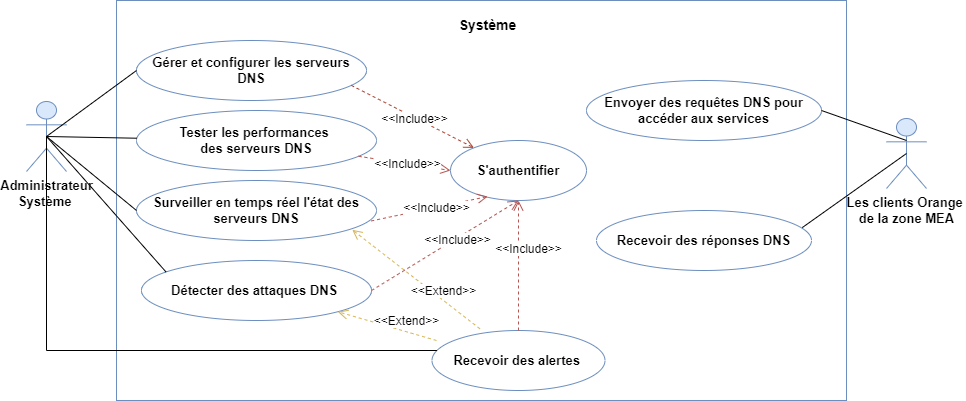

The diagram above was exported from draw.io. Its source (the exported page's mxGraphModel, read from the mxfile embedded in the PNG):
<mxGraphModel dx="1859" dy="501" grid="1" gridSize="10" guides="1" tooltips="1" connect="1" arrows="1" fold="1" page="1" pageScale="1" pageWidth="827" pageHeight="1169" math="0" shadow="0">
  <root>
    <mxCell id="0" />
    <mxCell id="1" parent="0" />
    <mxCell id="PDqdzu1Ucp-oA0ykx4EQ-2" value="&lt;font style=&quot;font-size: 13px;&quot;&gt;Les clients Orange&amp;nbsp;&lt;/font&gt;&lt;div style=&quot;font-size: 13px;&quot;&gt;&lt;font style=&quot;font-size: 13px;&quot;&gt;de la zone MEA&lt;/font&gt;&lt;/div&gt;" style="shape=umlActor;verticalLabelPosition=bottom;verticalAlign=top;html=1;outlineConnect=0;fontStyle=1;fillColor=#dae8fc;strokeColor=#6c8ebf;" parent="1" vertex="1">
      <mxGeometry x="850" y="158" width="40" height="70" as="geometry" />
    </mxCell>
    <mxCell id="PDqdzu1Ucp-oA0ykx4EQ-4" value="" style="rounded=0;whiteSpace=wrap;html=1;strokeColor=#6C8EBF;" parent="1" vertex="1">
      <mxGeometry x="80" y="40" width="730" height="400" as="geometry" />
    </mxCell>
    <mxCell id="PDqdzu1Ucp-oA0ykx4EQ-6" value="&lt;b&gt;&lt;font style=&quot;font-size: 13px;&quot;&gt;Gérer et configurer les serveurs DNS&lt;/font&gt;&lt;/b&gt;" style="ellipse;whiteSpace=wrap;html=1;fillColor=#FFFFFF;strokeColor=#6c8ebf;" parent="1" vertex="1">
      <mxGeometry x="100" y="80" width="230" height="60" as="geometry" />
    </mxCell>
    <mxCell id="PDqdzu1Ucp-oA0ykx4EQ-7" value="&lt;b&gt;&lt;font style=&quot;font-size: 14px;&quot;&gt;Système&lt;/font&gt;&lt;/b&gt;" style="text;strokeColor=none;align=center;fillColor=none;html=1;verticalAlign=middle;whiteSpace=wrap;rounded=0;" parent="1" vertex="1">
      <mxGeometry x="414" y="50" width="75" height="30" as="geometry" />
    </mxCell>
    <mxCell id="PDqdzu1Ucp-oA0ykx4EQ-8" value="&lt;b&gt;&lt;font style=&quot;font-size: 13px;&quot;&gt;Tester les performances&amp;nbsp;&lt;/font&gt;&lt;/b&gt;&lt;div&gt;&lt;b&gt;&lt;font style=&quot;font-size: 13px;&quot;&gt;des serveurs DNS&lt;/font&gt;&lt;/b&gt;&lt;/div&gt;" style="ellipse;whiteSpace=wrap;html=1;fillColor=#ffffff;strokeColor=#6C8EBF;" parent="1" vertex="1">
      <mxGeometry x="100" y="150" width="240" height="60" as="geometry" />
    </mxCell>
    <mxCell id="PDqdzu1Ucp-oA0ykx4EQ-9" value="&lt;b&gt;&lt;font style=&quot;font-size: 13px;&quot;&gt;Surveiller en temps réel l'état des serveurs DNS&lt;/font&gt;&lt;/b&gt;" style="ellipse;whiteSpace=wrap;html=1;strokeColor=#6C8EBF;" parent="1" vertex="1">
      <mxGeometry x="100" y="220" width="240" height="60" as="geometry" />
    </mxCell>
    <mxCell id="PDqdzu1Ucp-oA0ykx4EQ-10" value="&lt;b&gt;&lt;font style=&quot;font-size: 13px;&quot;&gt;Détecter des attaques DNS&amp;nbsp;&lt;/font&gt;&lt;/b&gt;" style="ellipse;whiteSpace=wrap;html=1;strokeColor=#6C8EBF;" parent="1" vertex="1">
      <mxGeometry x="105" y="300" width="230" height="60" as="geometry" />
    </mxCell>
    <mxCell id="PDqdzu1Ucp-oA0ykx4EQ-11" value="&lt;b&gt;&lt;font style=&quot;font-size: 13px;&quot;&gt;Recevoir des alertes&amp;nbsp;&lt;/font&gt;&lt;/b&gt;" style="ellipse;whiteSpace=wrap;html=1;strokeColor=#6C8EBF;" parent="1" vertex="1">
      <mxGeometry x="395.5" y="370" width="173" height="60" as="geometry" />
    </mxCell>
    <mxCell id="PDqdzu1Ucp-oA0ykx4EQ-12" value="&lt;b&gt;&lt;font style=&quot;font-size: 13px;&quot;&gt;S'authentifier&lt;/font&gt;&lt;/b&gt;" style="ellipse;whiteSpace=wrap;html=1;strokeColor=#6C8EBF;" parent="1" vertex="1">
      <mxGeometry x="414" y="180" width="136" height="60" as="geometry" />
    </mxCell>
    <mxCell id="PDqdzu1Ucp-oA0ykx4EQ-13" value="&lt;b&gt;&lt;font style=&quot;font-size: 13px;&quot;&gt;Envoyer des requêtes DNS pour accéder aux services&lt;/font&gt;&lt;/b&gt;" style="ellipse;whiteSpace=wrap;html=1;strokeColor=#6C8EBF;" parent="1" vertex="1">
      <mxGeometry x="550" y="120" width="235" height="60" as="geometry" />
    </mxCell>
    <mxCell id="PDqdzu1Ucp-oA0ykx4EQ-14" value="&lt;b&gt;&lt;font style=&quot;font-size: 13px;&quot;&gt;Recevoir des réponses DNS&lt;/font&gt;&lt;/b&gt;" style="ellipse;whiteSpace=wrap;html=1;strokeColor=#6C8EBF;" parent="1" vertex="1">
      <mxGeometry x="560" y="250" width="215" height="60" as="geometry" />
    </mxCell>
    <object label="&lt;font style=&quot;font-size: 13px;&quot;&gt;Administrateur&lt;/font&gt;&lt;div&gt;&lt;font style=&quot;font-size: 13px;&quot;&gt;Système&amp;nbsp;&lt;/font&gt;&lt;div style=&quot;font-size: 13px;&quot;&gt;&lt;br&gt;&lt;/div&gt;&lt;/div&gt;" id="PDqdzu1Ucp-oA0ykx4EQ-21">
      <mxCell style="shape=umlActor;verticalLabelPosition=bottom;verticalAlign=top;html=1;outlineConnect=0;fontStyle=1;fillColor=#dae8fc;strokeColor=#6c8ebf;" parent="1" vertex="1">
        <mxGeometry x="-10" y="141" width="40" height="70" as="geometry" />
      </mxCell>
    </object>
    <mxCell id="PDqdzu1Ucp-oA0ykx4EQ-32" value="&lt;font style=&quot;font-size: 12px;&quot;&gt;&amp;lt;&amp;lt;Include&amp;gt;&amp;gt;&lt;/font&gt;" style="html=1;verticalAlign=bottom;endArrow=open;dashed=1;endSize=8;curved=0;rounded=0;exitX=0.934;exitY=0.748;exitDx=0;exitDy=0;exitPerimeter=0;fillColor=#fad9d5;strokeColor=#ae4132;" parent="1" source="PDqdzu1Ucp-oA0ykx4EQ-6" target="PDqdzu1Ucp-oA0ykx4EQ-12" edge="1">
      <mxGeometry x="0.1" y="-10" relative="1" as="geometry">
        <mxPoint x="464" y="160" as="sourcePoint" />
        <mxPoint x="384" y="160" as="targetPoint" />
        <mxPoint as="offset" />
      </mxGeometry>
    </mxCell>
    <mxCell id="PDqdzu1Ucp-oA0ykx4EQ-33" value="&lt;font style=&quot;font-size: 12px;&quot;&gt;&amp;lt;&amp;lt;Include&amp;gt;&amp;gt;&lt;/font&gt;" style="html=1;verticalAlign=bottom;endArrow=open;dashed=1;endSize=8;curved=0;rounded=0;entryX=0;entryY=0.5;entryDx=0;entryDy=0;fillColor=#f8cecc;strokeColor=#b85450;" parent="1" source="PDqdzu1Ucp-oA0ykx4EQ-8" target="PDqdzu1Ucp-oA0ykx4EQ-12" edge="1">
      <mxGeometry x="0.1" y="-10" relative="1" as="geometry">
        <mxPoint x="358" y="190" as="sourcePoint" />
        <mxPoint x="444" y="250" as="targetPoint" />
        <mxPoint as="offset" />
      </mxGeometry>
    </mxCell>
    <mxCell id="PDqdzu1Ucp-oA0ykx4EQ-34" value="&lt;font style=&quot;font-size: 12px;&quot;&gt;&amp;lt;&amp;lt;Include&amp;gt;&amp;gt;&lt;/font&gt;" style="html=1;verticalAlign=bottom;endArrow=open;dashed=1;endSize=8;curved=0;rounded=0;exitX=0.978;exitY=0.674;exitDx=0;exitDy=0;exitPerimeter=0;entryX=0.273;entryY=0.934;entryDx=0;entryDy=0;entryPerimeter=0;fillColor=#f8cecc;strokeColor=#b85450;" parent="1" source="PDqdzu1Ucp-oA0ykx4EQ-9" target="PDqdzu1Ucp-oA0ykx4EQ-12" edge="1">
      <mxGeometry x="0.1" y="-10" relative="1" as="geometry">
        <mxPoint x="350" y="270" as="sourcePoint" />
        <mxPoint x="436" y="330" as="targetPoint" />
        <mxPoint as="offset" />
      </mxGeometry>
    </mxCell>
    <mxCell id="PDqdzu1Ucp-oA0ykx4EQ-35" value="&lt;font style=&quot;font-size: 12px;&quot;&gt;&amp;lt;&amp;lt;Include&amp;gt;&amp;gt;&lt;/font&gt;" style="html=1;verticalAlign=bottom;endArrow=open;dashed=1;endSize=8;curved=0;rounded=0;exitX=1;exitY=0.5;exitDx=0;exitDy=0;entryX=0.5;entryY=1;entryDx=0;entryDy=0;fillColor=#f8cecc;strokeColor=#b85450;" parent="1" source="PDqdzu1Ucp-oA0ykx4EQ-10" target="PDqdzu1Ucp-oA0ykx4EQ-12" edge="1">
      <mxGeometry x="0.1" y="-10" relative="1" as="geometry">
        <mxPoint x="358" y="320" as="sourcePoint" />
        <mxPoint x="444" y="380" as="targetPoint" />
        <mxPoint as="offset" />
      </mxGeometry>
    </mxCell>
    <mxCell id="PDqdzu1Ucp-oA0ykx4EQ-36" value="&lt;font style=&quot;font-size: 12px;&quot;&gt;&amp;lt;&amp;lt;Include&amp;gt;&amp;gt;&lt;/font&gt;" style="html=1;verticalAlign=bottom;endArrow=open;dashed=1;endSize=8;curved=0;rounded=0;entryX=0.5;entryY=1;entryDx=0;entryDy=0;fillColor=#f8cecc;strokeColor=#b85450;" parent="1" source="PDqdzu1Ucp-oA0ykx4EQ-11" target="PDqdzu1Ucp-oA0ykx4EQ-12" edge="1">
      <mxGeometry x="0.1" y="-10" relative="1" as="geometry">
        <mxPoint x="370" y="390" as="sourcePoint" />
        <mxPoint x="478" y="310" as="targetPoint" />
        <mxPoint as="offset" />
      </mxGeometry>
    </mxCell>
    <mxCell id="PDqdzu1Ucp-oA0ykx4EQ-38" value="" style="endArrow=none;html=1;rounded=0;entryX=0;entryY=0.5;entryDx=0;entryDy=0;exitX=0.5;exitY=0.5;exitDx=0;exitDy=0;exitPerimeter=0;fillColor=#fad9d5;strokeColor=#000000;" parent="1" source="PDqdzu1Ucp-oA0ykx4EQ-21" target="PDqdzu1Ucp-oA0ykx4EQ-6" edge="1">
      <mxGeometry width="50" height="50" relative="1" as="geometry">
        <mxPoint x="30" y="190" as="sourcePoint" />
        <mxPoint x="80" y="140" as="targetPoint" />
      </mxGeometry>
    </mxCell>
    <mxCell id="PDqdzu1Ucp-oA0ykx4EQ-39" value="" style="endArrow=none;html=1;rounded=0;fillColor=#fad9d5;strokeColor=#000000;exitX=0.5;exitY=0.5;exitDx=0;exitDy=0;exitPerimeter=0;" parent="1" target="PDqdzu1Ucp-oA0ykx4EQ-8" edge="1" source="PDqdzu1Ucp-oA0ykx4EQ-21">
      <mxGeometry width="50" height="50" relative="1" as="geometry">
        <mxPoint x="12" y="180" as="sourcePoint" />
        <mxPoint x="120" y="120" as="targetPoint" />
      </mxGeometry>
    </mxCell>
    <mxCell id="PDqdzu1Ucp-oA0ykx4EQ-40" value="" style="endArrow=none;html=1;rounded=0;entryX=0;entryY=0.5;entryDx=0;entryDy=0;exitX=0.5;exitY=0.5;exitDx=0;exitDy=0;exitPerimeter=0;fillColor=#fad9d5;strokeColor=#000000;" parent="1" source="PDqdzu1Ucp-oA0ykx4EQ-21" target="PDqdzu1Ucp-oA0ykx4EQ-9" edge="1">
      <mxGeometry width="50" height="50" relative="1" as="geometry">
        <mxPoint x="30" y="190" as="sourcePoint" />
        <mxPoint x="122" y="195" as="targetPoint" />
      </mxGeometry>
    </mxCell>
    <mxCell id="PDqdzu1Ucp-oA0ykx4EQ-41" value="" style="endArrow=none;html=1;rounded=0;exitX=0.5;exitY=0.5;exitDx=0;exitDy=0;exitPerimeter=0;fillColor=#fad9d5;strokeColor=#000000;entryX=0.107;entryY=0.193;entryDx=0;entryDy=0;entryPerimeter=0;" parent="1" source="PDqdzu1Ucp-oA0ykx4EQ-21" target="PDqdzu1Ucp-oA0ykx4EQ-10" edge="1">
      <mxGeometry width="50" height="50" relative="1" as="geometry">
        <mxPoint x="30" y="190" as="sourcePoint" />
        <mxPoint x="140" y="306" as="targetPoint" />
      </mxGeometry>
    </mxCell>
    <mxCell id="PDqdzu1Ucp-oA0ykx4EQ-42" value="" style="endArrow=none;html=1;rounded=0;exitX=0.5;exitY=0.5;exitDx=0;exitDy=0;exitPerimeter=0;fillColor=#fad9d5;strokeColor=#000000;edgeStyle=elbowEdgeStyle;elbow=vertical;" parent="1" source="PDqdzu1Ucp-oA0ykx4EQ-21" edge="1" target="PDqdzu1Ucp-oA0ykx4EQ-11">
      <mxGeometry width="50" height="50" relative="1" as="geometry">
        <mxPoint x="30" y="190" as="sourcePoint" />
        <mxPoint x="110" y="385" as="targetPoint" />
        <Array as="points">
          <mxPoint x="10" y="390" />
        </Array>
      </mxGeometry>
    </mxCell>
    <mxCell id="PDqdzu1Ucp-oA0ykx4EQ-44" value="" style="endArrow=none;html=1;rounded=0;exitX=1;exitY=0.5;exitDx=0;exitDy=0;fillColor=#fad9d5;strokeColor=#000000;" parent="1" source="PDqdzu1Ucp-oA0ykx4EQ-13" edge="1">
      <mxGeometry width="50" height="50" relative="1" as="geometry">
        <mxPoint x="820" y="230" as="sourcePoint" />
        <mxPoint x="870" y="180" as="targetPoint" />
      </mxGeometry>
    </mxCell>
    <mxCell id="PDqdzu1Ucp-oA0ykx4EQ-45" value="" style="endArrow=none;html=1;rounded=0;entryX=0.5;entryY=0.5;entryDx=0;entryDy=0;entryPerimeter=0;fillColor=#fad9d5;strokeColor=#000000;exitX=0.957;exitY=0.285;exitDx=0;exitDy=0;exitPerimeter=0;" parent="1" source="PDqdzu1Ucp-oA0ykx4EQ-14" target="PDqdzu1Ucp-oA0ykx4EQ-2" edge="1">
      <mxGeometry width="50" height="50" relative="1" as="geometry">
        <mxPoint x="770" y="260" as="sourcePoint" />
        <mxPoint x="880" y="190" as="targetPoint" />
      </mxGeometry>
    </mxCell>
    <mxCell id="pe9eMMxCjCAvknn6EguR-2" value="&lt;font style=&quot;font-size: 12px;&quot;&gt;&amp;lt;&amp;lt;Extend&amp;gt;&amp;gt;&lt;/font&gt;" style="html=1;verticalAlign=bottom;endArrow=open;dashed=1;endSize=8;curved=0;rounded=0;entryX=1;entryY=1;entryDx=0;entryDy=0;fillColor=#fff2cc;strokeColor=#d6b656;gradientColor=#ffd966;" edge="1" parent="1" target="PDqdzu1Ucp-oA0ykx4EQ-10">
      <mxGeometry x="-0.3852" y="-1" relative="1" as="geometry">
        <mxPoint x="400" y="380" as="sourcePoint" />
        <mxPoint x="400" y="260" as="targetPoint" />
        <mxPoint as="offset" />
      </mxGeometry>
    </mxCell>
    <mxCell id="pe9eMMxCjCAvknn6EguR-3" value="&lt;font style=&quot;font-size: 12px;&quot;&gt;&amp;lt;&amp;lt;Extend&amp;gt;&amp;gt;&lt;/font&gt;" style="html=1;verticalAlign=bottom;endArrow=open;dashed=1;endSize=8;curved=0;rounded=0;entryX=0.899;entryY=0.822;entryDx=0;entryDy=0;fillColor=#fff2cc;strokeColor=#d6b656;gradientColor=#ffd966;exitX=0.277;exitY=-0.029;exitDx=0;exitDy=0;exitPerimeter=0;entryPerimeter=0;" edge="1" parent="1" source="PDqdzu1Ucp-oA0ykx4EQ-11" target="PDqdzu1Ucp-oA0ykx4EQ-9">
      <mxGeometry x="-0.4259" relative="1" as="geometry">
        <mxPoint x="410" y="310" as="sourcePoint" />
        <mxPoint x="326" y="271" as="targetPoint" />
        <mxPoint as="offset" />
      </mxGeometry>
    </mxCell>
  </root>
</mxGraphModel>